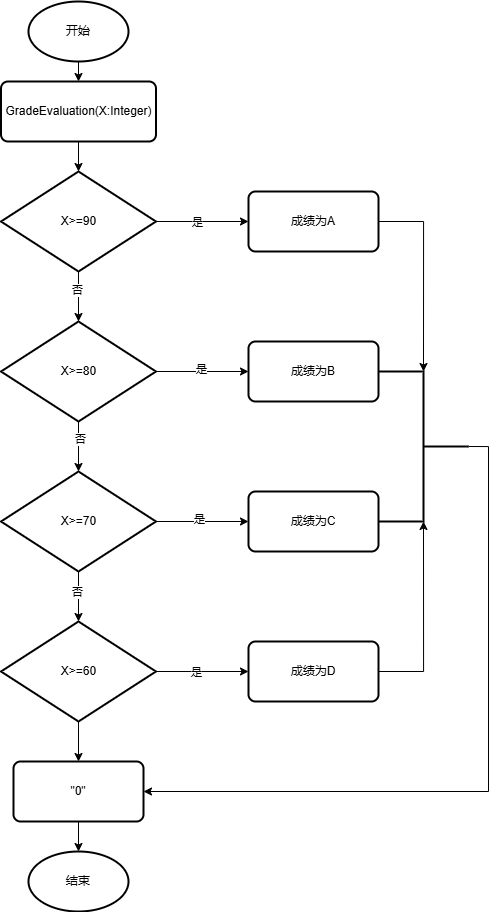

The diagram above was exported from draw.io. Its source (the exported page's mxGraphModel, read from the mxfile embedded in the PNG):
<mxGraphModel dx="114" dy="856" grid="1" gridSize="10" guides="1" tooltips="1" connect="1" arrows="1" fold="1" page="1" pageScale="1" pageWidth="827" pageHeight="1169" math="0" shadow="0">
  <root>
    <mxCell id="0" />
    <mxCell id="1" parent="0" />
    <mxCell id="f7Ag3jHEA8YVpe-67OWD-21" style="edgeStyle=orthogonalEdgeStyle;rounded=0;orthogonalLoop=1;jettySize=auto;html=1;exitX=0.5;exitY=1;exitDx=0;exitDy=0;exitPerimeter=0;entryX=0.5;entryY=0;entryDx=0;entryDy=0;" edge="1" parent="1" source="f7Ag3jHEA8YVpe-67OWD-7" target="f7Ag3jHEA8YVpe-67OWD-10">
      <mxGeometry relative="1" as="geometry" />
    </mxCell>
    <mxCell id="f7Ag3jHEA8YVpe-67OWD-7" value="开始" style="strokeWidth=2;html=1;shape=mxgraph.flowchart.start_1;whiteSpace=wrap;" vertex="1" parent="1">
      <mxGeometry x="1090" y="50" width="100" height="60" as="geometry" />
    </mxCell>
    <mxCell id="f7Ag3jHEA8YVpe-67OWD-10" value="GradeEvaluation(X:Integer)" style="rounded=1;whiteSpace=wrap;html=1;absoluteArcSize=1;arcSize=14;strokeWidth=2;" vertex="1" parent="1">
      <mxGeometry x="1062.5" y="130" width="155" height="60" as="geometry" />
    </mxCell>
    <mxCell id="f7Ag3jHEA8YVpe-67OWD-11" value="&quot;0&quot;" style="rounded=1;whiteSpace=wrap;html=1;absoluteArcSize=1;arcSize=14;strokeWidth=2;" vertex="1" parent="1">
      <mxGeometry x="1075" y="810" width="130" height="60" as="geometry" />
    </mxCell>
    <mxCell id="f7Ag3jHEA8YVpe-67OWD-13" value="成绩为A" style="rounded=1;whiteSpace=wrap;html=1;absoluteArcSize=1;arcSize=14;strokeWidth=2;" vertex="1" parent="1">
      <mxGeometry x="1310" y="240" width="130" height="60" as="geometry" />
    </mxCell>
    <mxCell id="f7Ag3jHEA8YVpe-67OWD-14" value="成绩为C" style="rounded=1;whiteSpace=wrap;html=1;absoluteArcSize=1;arcSize=14;strokeWidth=2;" vertex="1" parent="1">
      <mxGeometry x="1310" y="540" width="130" height="60" as="geometry" />
    </mxCell>
    <mxCell id="f7Ag3jHEA8YVpe-67OWD-15" value="成绩为B" style="rounded=1;whiteSpace=wrap;html=1;absoluteArcSize=1;arcSize=14;strokeWidth=2;" vertex="1" parent="1">
      <mxGeometry x="1310" y="390" width="130" height="60" as="geometry" />
    </mxCell>
    <mxCell id="f7Ag3jHEA8YVpe-67OWD-16" value="成绩为D" style="rounded=1;whiteSpace=wrap;html=1;absoluteArcSize=1;arcSize=14;strokeWidth=2;" vertex="1" parent="1">
      <mxGeometry x="1310" y="690" width="130" height="60" as="geometry" />
    </mxCell>
    <mxCell id="f7Ag3jHEA8YVpe-67OWD-25" style="edgeStyle=orthogonalEdgeStyle;rounded=0;orthogonalLoop=1;jettySize=auto;html=1;exitX=1;exitY=0.5;exitDx=0;exitDy=0;exitPerimeter=0;entryX=0;entryY=0.5;entryDx=0;entryDy=0;" edge="1" parent="1" source="f7Ag3jHEA8YVpe-67OWD-17" target="f7Ag3jHEA8YVpe-67OWD-13">
      <mxGeometry relative="1" as="geometry" />
    </mxCell>
    <mxCell id="f7Ag3jHEA8YVpe-67OWD-39" value="是" style="edgeLabel;html=1;align=center;verticalAlign=middle;resizable=0;points=[];" vertex="1" connectable="0" parent="f7Ag3jHEA8YVpe-67OWD-25">
      <mxGeometry x="-0.1243" relative="1" as="geometry">
        <mxPoint x="1" as="offset" />
      </mxGeometry>
    </mxCell>
    <mxCell id="f7Ag3jHEA8YVpe-67OWD-17" value="X&amp;gt;=90" style="strokeWidth=2;html=1;shape=mxgraph.flowchart.decision;whiteSpace=wrap;" vertex="1" parent="1">
      <mxGeometry x="1062.5" y="220" width="155" height="100" as="geometry" />
    </mxCell>
    <mxCell id="f7Ag3jHEA8YVpe-67OWD-27" style="edgeStyle=orthogonalEdgeStyle;rounded=0;orthogonalLoop=1;jettySize=auto;html=1;exitX=1;exitY=0.5;exitDx=0;exitDy=0;exitPerimeter=0;entryX=0;entryY=0.5;entryDx=0;entryDy=0;" edge="1" parent="1" source="f7Ag3jHEA8YVpe-67OWD-18" target="f7Ag3jHEA8YVpe-67OWD-15">
      <mxGeometry relative="1" as="geometry" />
    </mxCell>
    <mxCell id="f7Ag3jHEA8YVpe-67OWD-40" value="是" style="edgeLabel;html=1;align=center;verticalAlign=middle;resizable=0;points=[];" vertex="1" connectable="0" parent="f7Ag3jHEA8YVpe-67OWD-27">
      <mxGeometry x="-0.0625" y="3" relative="1" as="geometry">
        <mxPoint x="1" as="offset" />
      </mxGeometry>
    </mxCell>
    <mxCell id="f7Ag3jHEA8YVpe-67OWD-18" value="X&amp;gt;=80" style="strokeWidth=2;html=1;shape=mxgraph.flowchart.decision;whiteSpace=wrap;" vertex="1" parent="1">
      <mxGeometry x="1062.5" y="370" width="155" height="100" as="geometry" />
    </mxCell>
    <mxCell id="f7Ag3jHEA8YVpe-67OWD-29" style="edgeStyle=orthogonalEdgeStyle;rounded=0;orthogonalLoop=1;jettySize=auto;html=1;exitX=1;exitY=0.5;exitDx=0;exitDy=0;exitPerimeter=0;entryX=0;entryY=0.5;entryDx=0;entryDy=0;" edge="1" parent="1" source="f7Ag3jHEA8YVpe-67OWD-19" target="f7Ag3jHEA8YVpe-67OWD-14">
      <mxGeometry relative="1" as="geometry" />
    </mxCell>
    <mxCell id="f7Ag3jHEA8YVpe-67OWD-41" value="是" style="edgeLabel;html=1;align=center;verticalAlign=middle;resizable=0;points=[];" vertex="1" connectable="0" parent="f7Ag3jHEA8YVpe-67OWD-29">
      <mxGeometry x="-0.0934" y="3" relative="1" as="geometry">
        <mxPoint x="1" as="offset" />
      </mxGeometry>
    </mxCell>
    <mxCell id="f7Ag3jHEA8YVpe-67OWD-32" value="" style="edgeStyle=orthogonalEdgeStyle;rounded=0;orthogonalLoop=1;jettySize=auto;html=1;" edge="1" parent="1" source="f7Ag3jHEA8YVpe-67OWD-19" target="f7Ag3jHEA8YVpe-67OWD-31">
      <mxGeometry relative="1" as="geometry" />
    </mxCell>
    <mxCell id="f7Ag3jHEA8YVpe-67OWD-36" value="否" style="edgeLabel;html=1;align=center;verticalAlign=middle;resizable=0;points=[];" vertex="1" connectable="0" parent="f7Ag3jHEA8YVpe-67OWD-32">
      <mxGeometry x="-0.1943" y="-2" relative="1" as="geometry">
        <mxPoint as="offset" />
      </mxGeometry>
    </mxCell>
    <mxCell id="f7Ag3jHEA8YVpe-67OWD-19" value="X&amp;gt;=70" style="strokeWidth=2;html=1;shape=mxgraph.flowchart.decision;whiteSpace=wrap;" vertex="1" parent="1">
      <mxGeometry x="1062.5" y="520" width="155" height="100" as="geometry" />
    </mxCell>
    <mxCell id="f7Ag3jHEA8YVpe-67OWD-20" value="结束" style="strokeWidth=2;html=1;shape=mxgraph.flowchart.start_1;whiteSpace=wrap;" vertex="1" parent="1">
      <mxGeometry x="1090" y="900" width="100" height="60" as="geometry" />
    </mxCell>
    <mxCell id="f7Ag3jHEA8YVpe-67OWD-22" style="edgeStyle=orthogonalEdgeStyle;rounded=0;orthogonalLoop=1;jettySize=auto;html=1;exitX=0.5;exitY=1;exitDx=0;exitDy=0;entryX=0.5;entryY=0;entryDx=0;entryDy=0;entryPerimeter=0;" edge="1" parent="1" source="f7Ag3jHEA8YVpe-67OWD-10" target="f7Ag3jHEA8YVpe-67OWD-17">
      <mxGeometry relative="1" as="geometry" />
    </mxCell>
    <mxCell id="f7Ag3jHEA8YVpe-67OWD-24" style="edgeStyle=orthogonalEdgeStyle;rounded=0;orthogonalLoop=1;jettySize=auto;html=1;exitX=0.5;exitY=1;exitDx=0;exitDy=0;exitPerimeter=0;entryX=0.5;entryY=0;entryDx=0;entryDy=0;entryPerimeter=0;" edge="1" parent="1" source="f7Ag3jHEA8YVpe-67OWD-17" target="f7Ag3jHEA8YVpe-67OWD-18">
      <mxGeometry relative="1" as="geometry" />
    </mxCell>
    <mxCell id="f7Ag3jHEA8YVpe-67OWD-33" value="否" style="edgeLabel;html=1;align=center;verticalAlign=middle;resizable=0;points=[];" vertex="1" connectable="0" parent="f7Ag3jHEA8YVpe-67OWD-24">
      <mxGeometry x="-0.2514" y="-2" relative="1" as="geometry">
        <mxPoint as="offset" />
      </mxGeometry>
    </mxCell>
    <mxCell id="f7Ag3jHEA8YVpe-67OWD-26" style="edgeStyle=orthogonalEdgeStyle;rounded=0;orthogonalLoop=1;jettySize=auto;html=1;exitX=0.5;exitY=1;exitDx=0;exitDy=0;exitPerimeter=0;entryX=0.5;entryY=0;entryDx=0;entryDy=0;entryPerimeter=0;" edge="1" parent="1" source="f7Ag3jHEA8YVpe-67OWD-18" target="f7Ag3jHEA8YVpe-67OWD-19">
      <mxGeometry relative="1" as="geometry" />
    </mxCell>
    <mxCell id="f7Ag3jHEA8YVpe-67OWD-34" value="否" style="edgeLabel;html=1;align=center;verticalAlign=middle;resizable=0;points=[];" vertex="1" connectable="0" parent="f7Ag3jHEA8YVpe-67OWD-26">
      <mxGeometry x="-0.3086" y="1" relative="1" as="geometry">
        <mxPoint as="offset" />
      </mxGeometry>
    </mxCell>
    <mxCell id="f7Ag3jHEA8YVpe-67OWD-38" style="edgeStyle=orthogonalEdgeStyle;rounded=0;orthogonalLoop=1;jettySize=auto;html=1;exitX=1;exitY=0.5;exitDx=0;exitDy=0;exitPerimeter=0;" edge="1" parent="1" source="f7Ag3jHEA8YVpe-67OWD-31" target="f7Ag3jHEA8YVpe-67OWD-16">
      <mxGeometry relative="1" as="geometry" />
    </mxCell>
    <mxCell id="f7Ag3jHEA8YVpe-67OWD-42" value="是" style="edgeLabel;html=1;align=center;verticalAlign=middle;resizable=0;points=[];" vertex="1" connectable="0" parent="f7Ag3jHEA8YVpe-67OWD-38">
      <mxGeometry x="-0.1552" relative="1" as="geometry">
        <mxPoint x="1" as="offset" />
      </mxGeometry>
    </mxCell>
    <mxCell id="f7Ag3jHEA8YVpe-67OWD-43" style="edgeStyle=orthogonalEdgeStyle;rounded=0;orthogonalLoop=1;jettySize=auto;html=1;exitX=0.5;exitY=1;exitDx=0;exitDy=0;exitPerimeter=0;entryX=0.5;entryY=0;entryDx=0;entryDy=0;" edge="1" parent="1" source="f7Ag3jHEA8YVpe-67OWD-31" target="f7Ag3jHEA8YVpe-67OWD-11">
      <mxGeometry relative="1" as="geometry" />
    </mxCell>
    <mxCell id="f7Ag3jHEA8YVpe-67OWD-31" value="X&amp;gt;=60" style="strokeWidth=2;html=1;shape=mxgraph.flowchart.decision;whiteSpace=wrap;" vertex="1" parent="1">
      <mxGeometry x="1062.5" y="670" width="155" height="100" as="geometry" />
    </mxCell>
    <mxCell id="f7Ag3jHEA8YVpe-67OWD-53" style="edgeStyle=orthogonalEdgeStyle;rounded=0;orthogonalLoop=1;jettySize=auto;html=1;exitX=0.5;exitY=1;exitDx=0;exitDy=0;entryX=0.5;entryY=0;entryDx=0;entryDy=0;entryPerimeter=0;" edge="1" parent="1" source="f7Ag3jHEA8YVpe-67OWD-11" target="f7Ag3jHEA8YVpe-67OWD-20">
      <mxGeometry relative="1" as="geometry" />
    </mxCell>
    <mxCell id="f7Ag3jHEA8YVpe-67OWD-65" style="edgeStyle=orthogonalEdgeStyle;rounded=0;orthogonalLoop=1;jettySize=auto;html=1;exitX=0;exitY=0.5;exitDx=0;exitDy=0;exitPerimeter=0;entryX=1;entryY=0.5;entryDx=0;entryDy=0;" edge="1" parent="1" source="f7Ag3jHEA8YVpe-67OWD-56" target="f7Ag3jHEA8YVpe-67OWD-11">
      <mxGeometry relative="1" as="geometry" />
    </mxCell>
    <mxCell id="f7Ag3jHEA8YVpe-67OWD-56" value="" style="strokeWidth=2;html=1;shape=mxgraph.flowchart.annotation_2;align=left;labelPosition=right;pointerEvents=1;rotation=-180;" vertex="1" parent="1">
      <mxGeometry x="1440" y="420" width="90" height="150" as="geometry" />
    </mxCell>
    <mxCell id="f7Ag3jHEA8YVpe-67OWD-58" style="edgeStyle=orthogonalEdgeStyle;rounded=0;orthogonalLoop=1;jettySize=auto;html=1;exitX=1;exitY=0.5;exitDx=0;exitDy=0;entryX=0.5;entryY=0;entryDx=0;entryDy=0;entryPerimeter=0;" edge="1" parent="1" source="f7Ag3jHEA8YVpe-67OWD-16" target="f7Ag3jHEA8YVpe-67OWD-56">
      <mxGeometry relative="1" as="geometry" />
    </mxCell>
    <mxCell id="f7Ag3jHEA8YVpe-67OWD-64" style="edgeStyle=orthogonalEdgeStyle;rounded=0;orthogonalLoop=1;jettySize=auto;html=1;exitX=1;exitY=0.5;exitDx=0;exitDy=0;entryX=0.5;entryY=1;entryDx=0;entryDy=0;entryPerimeter=0;" edge="1" parent="1" source="f7Ag3jHEA8YVpe-67OWD-13" target="f7Ag3jHEA8YVpe-67OWD-56">
      <mxGeometry relative="1" as="geometry" />
    </mxCell>
  </root>
</mxGraphModel>